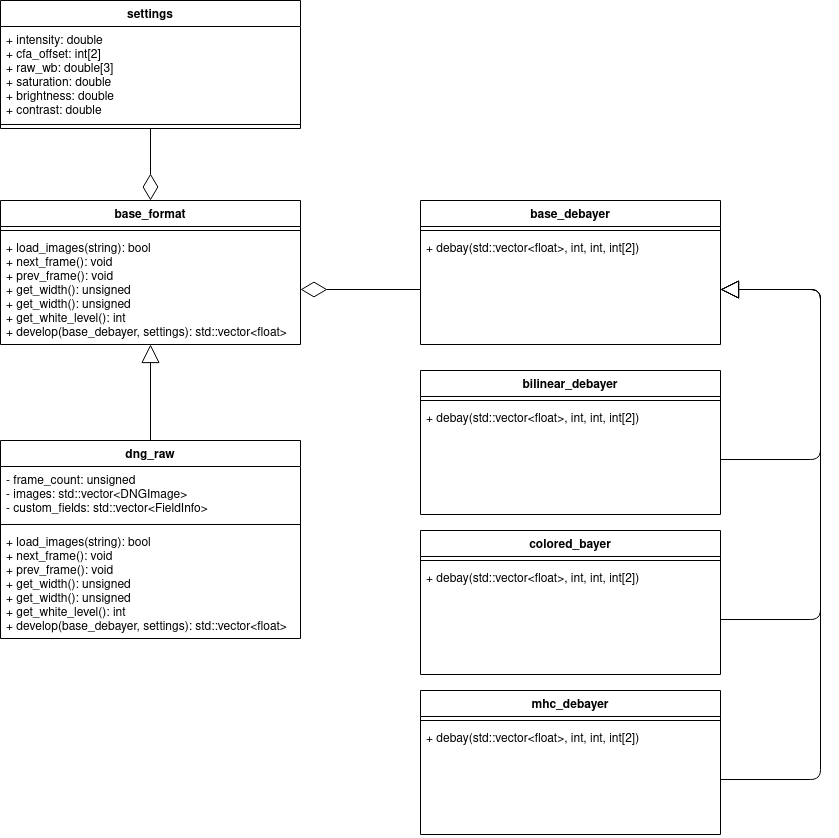

The diagram above was exported from draw.io. Its source (the exported page's mxGraphModel, read from the mxfile embedded in the PNG):
<mxGraphModel dx="1688" dy="1622" grid="1" gridSize="10" guides="1" tooltips="1" connect="1" arrows="1" fold="1" page="1" pageScale="1" pageWidth="850" pageHeight="1100" math="0" shadow="0">
  <root>
    <mxCell id="0" />
    <mxCell id="1" parent="0" />
    <mxCell id="tgQ2DO6xhTlcZixNRNRG-1" value="base_format" style="swimlane;fontStyle=1;align=center;verticalAlign=top;childLayout=stackLayout;horizontal=1;startSize=26;horizontalStack=0;resizeParent=1;resizeParentMax=0;resizeLast=0;collapsible=1;marginBottom=0;" parent="1" vertex="1">
      <mxGeometry x="180" y="360" width="300" height="144" as="geometry" />
    </mxCell>
    <mxCell id="tgQ2DO6xhTlcZixNRNRG-3" value="" style="line;strokeWidth=1;fillColor=none;align=left;verticalAlign=middle;spacingTop=-1;spacingLeft=3;spacingRight=3;rotatable=0;labelPosition=right;points=[];portConstraint=eastwest;" parent="tgQ2DO6xhTlcZixNRNRG-1" vertex="1">
      <mxGeometry y="26" width="300" height="8" as="geometry" />
    </mxCell>
    <mxCell id="tgQ2DO6xhTlcZixNRNRG-4" value="+ load_images(string): bool&#10;+ next_frame(): void&#10;+ prev_frame(): void&#10;+ get_width(): unsigned&#10;+ get_width(): unsigned&#10;+ get_white_level(): int&#10;+ develop(base_debayer, settings): std::vector&lt;float&gt;&#10;&#10;" style="text;strokeColor=none;fillColor=none;align=left;verticalAlign=top;spacingLeft=4;spacingRight=4;overflow=hidden;rotatable=0;points=[[0,0.5],[1,0.5]];portConstraint=eastwest;" parent="tgQ2DO6xhTlcZixNRNRG-1" vertex="1">
      <mxGeometry y="34" width="300" height="110" as="geometry" />
    </mxCell>
    <mxCell id="tgQ2DO6xhTlcZixNRNRG-5" value="dng_raw&#10;" style="swimlane;fontStyle=1;align=center;verticalAlign=top;childLayout=stackLayout;horizontal=1;startSize=26;horizontalStack=0;resizeParent=1;resizeParentMax=0;resizeLast=0;collapsible=1;marginBottom=0;" parent="1" vertex="1">
      <mxGeometry x="180" y="600" width="300" height="198" as="geometry" />
    </mxCell>
    <mxCell id="tgQ2DO6xhTlcZixNRNRG-6" value="- frame_count: unsigned&#10;- images: std::vector&lt;DNGImage&gt;&#10;- custom_fields: std::vector&lt;FieldInfo&gt;" style="text;strokeColor=none;fillColor=none;align=left;verticalAlign=top;spacingLeft=4;spacingRight=4;overflow=hidden;rotatable=0;points=[[0,0.5],[1,0.5]];portConstraint=eastwest;" parent="tgQ2DO6xhTlcZixNRNRG-5" vertex="1">
      <mxGeometry y="26" width="300" height="54" as="geometry" />
    </mxCell>
    <mxCell id="tgQ2DO6xhTlcZixNRNRG-7" value="" style="line;strokeWidth=1;fillColor=none;align=left;verticalAlign=middle;spacingTop=-1;spacingLeft=3;spacingRight=3;rotatable=0;labelPosition=right;points=[];portConstraint=eastwest;" parent="tgQ2DO6xhTlcZixNRNRG-5" vertex="1">
      <mxGeometry y="80" width="300" height="8" as="geometry" />
    </mxCell>
    <mxCell id="tgQ2DO6xhTlcZixNRNRG-8" value="+ load_images(string): bool&#10;+ next_frame(): void&#10;+ prev_frame(): void&#10;+ get_width(): unsigned&#10;+ get_width(): unsigned&#10;+ get_white_level(): int&#10;+ develop(base_debayer, settings): std::vector&lt;float&gt;&#10;&#10;" style="text;strokeColor=none;fillColor=none;align=left;verticalAlign=top;spacingLeft=4;spacingRight=4;overflow=hidden;rotatable=0;points=[[0,0.5],[1,0.5]];portConstraint=eastwest;" parent="tgQ2DO6xhTlcZixNRNRG-5" vertex="1">
      <mxGeometry y="88" width="300" height="110" as="geometry" />
    </mxCell>
    <mxCell id="tgQ2DO6xhTlcZixNRNRG-9" value="" style="endArrow=block;endSize=16;endFill=0;html=1;entryX=0.5;entryY=1;entryDx=0;entryDy=0;exitX=0.5;exitY=0;exitDx=0;exitDy=0;" parent="1" source="tgQ2DO6xhTlcZixNRNRG-5" target="tgQ2DO6xhTlcZixNRNRG-1" edge="1">
      <mxGeometry width="160" relative="1" as="geometry">
        <mxPoint x="300" y="590" as="sourcePoint" />
        <mxPoint x="460" y="590" as="targetPoint" />
      </mxGeometry>
    </mxCell>
    <mxCell id="tgQ2DO6xhTlcZixNRNRG-14" value="base_debayer" style="swimlane;fontStyle=1;align=center;verticalAlign=top;childLayout=stackLayout;horizontal=1;startSize=26;horizontalStack=0;resizeParent=1;resizeParentMax=0;resizeLast=0;collapsible=1;marginBottom=0;" parent="1" vertex="1">
      <mxGeometry x="600" y="360" width="300" height="144" as="geometry" />
    </mxCell>
    <mxCell id="tgQ2DO6xhTlcZixNRNRG-15" value="" style="line;strokeWidth=1;fillColor=none;align=left;verticalAlign=middle;spacingTop=-1;spacingLeft=3;spacingRight=3;rotatable=0;labelPosition=right;points=[];portConstraint=eastwest;" parent="tgQ2DO6xhTlcZixNRNRG-14" vertex="1">
      <mxGeometry y="26" width="300" height="8" as="geometry" />
    </mxCell>
    <mxCell id="tgQ2DO6xhTlcZixNRNRG-16" value="+ debay(std::vector&lt;float&gt;, int, int, int[2])" style="text;strokeColor=none;fillColor=none;align=left;verticalAlign=top;spacingLeft=4;spacingRight=4;overflow=hidden;rotatable=0;points=[[0,0.5],[1,0.5]];portConstraint=eastwest;" parent="tgQ2DO6xhTlcZixNRNRG-14" vertex="1">
      <mxGeometry y="34" width="300" height="110" as="geometry" />
    </mxCell>
    <mxCell id="tgQ2DO6xhTlcZixNRNRG-18" value="" style="endArrow=diamondThin;endFill=0;endSize=24;html=1;exitX=0;exitY=0.5;exitDx=0;exitDy=0;entryX=1;entryY=0.5;entryDx=0;entryDy=0;" parent="1" source="tgQ2DO6xhTlcZixNRNRG-16" target="tgQ2DO6xhTlcZixNRNRG-4" edge="1">
      <mxGeometry width="160" relative="1" as="geometry">
        <mxPoint x="540" y="490" as="sourcePoint" />
        <mxPoint x="700" y="490" as="targetPoint" />
      </mxGeometry>
    </mxCell>
    <mxCell id="tgQ2DO6xhTlcZixNRNRG-20" value="bilinear_debayer&#10;" style="swimlane;fontStyle=1;align=center;verticalAlign=top;childLayout=stackLayout;horizontal=1;startSize=26;horizontalStack=0;resizeParent=1;resizeParentMax=0;resizeLast=0;collapsible=1;marginBottom=0;" parent="1" vertex="1">
      <mxGeometry x="600" y="530" width="300" height="144" as="geometry" />
    </mxCell>
    <mxCell id="tgQ2DO6xhTlcZixNRNRG-21" value="" style="line;strokeWidth=1;fillColor=none;align=left;verticalAlign=middle;spacingTop=-1;spacingLeft=3;spacingRight=3;rotatable=0;labelPosition=right;points=[];portConstraint=eastwest;" parent="tgQ2DO6xhTlcZixNRNRG-20" vertex="1">
      <mxGeometry y="26" width="300" height="8" as="geometry" />
    </mxCell>
    <mxCell id="tgQ2DO6xhTlcZixNRNRG-22" value="+ debay(std::vector&lt;float&gt;, int, int, int[2])" style="text;strokeColor=none;fillColor=none;align=left;verticalAlign=top;spacingLeft=4;spacingRight=4;overflow=hidden;rotatable=0;points=[[0,0.5],[1,0.5]];portConstraint=eastwest;" parent="tgQ2DO6xhTlcZixNRNRG-20" vertex="1">
      <mxGeometry y="34" width="300" height="110" as="geometry" />
    </mxCell>
    <mxCell id="tgQ2DO6xhTlcZixNRNRG-23" value="colored_bayer&#10;" style="swimlane;fontStyle=1;align=center;verticalAlign=top;childLayout=stackLayout;horizontal=1;startSize=26;horizontalStack=0;resizeParent=1;resizeParentMax=0;resizeLast=0;collapsible=1;marginBottom=0;" parent="1" vertex="1">
      <mxGeometry x="600" y="690" width="300" height="144" as="geometry" />
    </mxCell>
    <mxCell id="tgQ2DO6xhTlcZixNRNRG-24" value="" style="line;strokeWidth=1;fillColor=none;align=left;verticalAlign=middle;spacingTop=-1;spacingLeft=3;spacingRight=3;rotatable=0;labelPosition=right;points=[];portConstraint=eastwest;" parent="tgQ2DO6xhTlcZixNRNRG-23" vertex="1">
      <mxGeometry y="26" width="300" height="8" as="geometry" />
    </mxCell>
    <mxCell id="tgQ2DO6xhTlcZixNRNRG-25" value="+ debay(std::vector&lt;float&gt;, int, int, int[2])" style="text;strokeColor=none;fillColor=none;align=left;verticalAlign=top;spacingLeft=4;spacingRight=4;overflow=hidden;rotatable=0;points=[[0,0.5],[1,0.5]];portConstraint=eastwest;" parent="tgQ2DO6xhTlcZixNRNRG-23" vertex="1">
      <mxGeometry y="34" width="300" height="110" as="geometry" />
    </mxCell>
    <mxCell id="tgQ2DO6xhTlcZixNRNRG-26" value="mhc_debayer" style="swimlane;fontStyle=1;align=center;verticalAlign=top;childLayout=stackLayout;horizontal=1;startSize=26;horizontalStack=0;resizeParent=1;resizeParentMax=0;resizeLast=0;collapsible=1;marginBottom=0;" parent="1" vertex="1">
      <mxGeometry x="600" y="850" width="300" height="144" as="geometry" />
    </mxCell>
    <mxCell id="tgQ2DO6xhTlcZixNRNRG-27" value="" style="line;strokeWidth=1;fillColor=none;align=left;verticalAlign=middle;spacingTop=-1;spacingLeft=3;spacingRight=3;rotatable=0;labelPosition=right;points=[];portConstraint=eastwest;" parent="tgQ2DO6xhTlcZixNRNRG-26" vertex="1">
      <mxGeometry y="26" width="300" height="8" as="geometry" />
    </mxCell>
    <mxCell id="tgQ2DO6xhTlcZixNRNRG-28" value="+ debay(std::vector&lt;float&gt;, int, int, int[2])" style="text;strokeColor=none;fillColor=none;align=left;verticalAlign=top;spacingLeft=4;spacingRight=4;overflow=hidden;rotatable=0;points=[[0,0.5],[1,0.5]];portConstraint=eastwest;" parent="tgQ2DO6xhTlcZixNRNRG-26" vertex="1">
      <mxGeometry y="34" width="300" height="110" as="geometry" />
    </mxCell>
    <mxCell id="tgQ2DO6xhTlcZixNRNRG-29" value="" style="endArrow=block;endSize=16;endFill=0;html=1;exitX=1;exitY=0.5;exitDx=0;exitDy=0;entryX=1;entryY=0.5;entryDx=0;entryDy=0;" parent="1" source="tgQ2DO6xhTlcZixNRNRG-28" target="tgQ2DO6xhTlcZixNRNRG-16" edge="1">
      <mxGeometry width="160" relative="1" as="geometry">
        <mxPoint x="860" y="670" as="sourcePoint" />
        <mxPoint x="1020" y="670" as="targetPoint" />
        <Array as="points">
          <mxPoint x="1000" y="939" />
          <mxPoint x="1000" y="649" />
          <mxPoint x="1000" y="449" />
        </Array>
      </mxGeometry>
    </mxCell>
    <mxCell id="tgQ2DO6xhTlcZixNRNRG-30" value="" style="endArrow=block;endSize=16;endFill=0;html=1;exitX=1;exitY=0.5;exitDx=0;exitDy=0;entryX=1;entryY=0.5;entryDx=0;entryDy=0;" parent="1" source="tgQ2DO6xhTlcZixNRNRG-22" target="tgQ2DO6xhTlcZixNRNRG-16" edge="1">
      <mxGeometry width="160" relative="1" as="geometry">
        <mxPoint x="1050" y="659" as="sourcePoint" />
        <mxPoint x="930" y="459" as="targetPoint" />
        <Array as="points">
          <mxPoint x="1000" y="619" />
          <mxPoint x="1000" y="449" />
        </Array>
      </mxGeometry>
    </mxCell>
    <mxCell id="tgQ2DO6xhTlcZixNRNRG-31" value="" style="endArrow=block;endSize=16;endFill=0;html=1;exitX=1;exitY=0.5;exitDx=0;exitDy=0;entryX=1;entryY=0.5;entryDx=0;entryDy=0;" parent="1" source="tgQ2DO6xhTlcZixNRNRG-25" target="tgQ2DO6xhTlcZixNRNRG-16" edge="1">
      <mxGeometry width="160" relative="1" as="geometry">
        <mxPoint x="1060" y="669" as="sourcePoint" />
        <mxPoint x="940" y="469" as="targetPoint" />
        <Array as="points">
          <mxPoint x="1000" y="779" />
          <mxPoint x="1000" y="449" />
        </Array>
      </mxGeometry>
    </mxCell>
    <mxCell id="tgQ2DO6xhTlcZixNRNRG-35" value="" style="endArrow=diamondThin;endFill=0;endSize=24;html=1;exitX=0.5;exitY=1;exitDx=0;exitDy=0;" parent="1" source="tgQ2DO6xhTlcZixNRNRG-37" target="tgQ2DO6xhTlcZixNRNRG-1" edge="1">
      <mxGeometry width="160" relative="1" as="geometry">
        <mxPoint x="120" y="380" as="sourcePoint" />
        <mxPoint x="480" y="459" as="targetPoint" />
      </mxGeometry>
    </mxCell>
    <mxCell id="tgQ2DO6xhTlcZixNRNRG-37" value="settings&#10;" style="swimlane;fontStyle=1;align=center;verticalAlign=top;childLayout=stackLayout;horizontal=1;startSize=26;horizontalStack=0;resizeParent=1;resizeParentMax=0;resizeLast=0;collapsible=1;marginBottom=0;" parent="1" vertex="1">
      <mxGeometry x="180" y="160" width="300" height="128" as="geometry" />
    </mxCell>
    <mxCell id="tgQ2DO6xhTlcZixNRNRG-38" value="+ intensity: double&#10;+ cfa_offset: int[2]&#10;+ raw_wb: double[3]&#10;+ saturation: double&#10;+ brightness: double&#10;+ contrast: double&#10;&#10;&#10;&#10;" style="text;strokeColor=none;fillColor=none;align=left;verticalAlign=top;spacingLeft=4;spacingRight=4;overflow=hidden;rotatable=0;points=[[0,0.5],[1,0.5]];portConstraint=eastwest;" parent="tgQ2DO6xhTlcZixNRNRG-37" vertex="1">
      <mxGeometry y="26" width="300" height="94" as="geometry" />
    </mxCell>
    <mxCell id="tgQ2DO6xhTlcZixNRNRG-39" value="" style="line;strokeWidth=1;fillColor=none;align=left;verticalAlign=middle;spacingTop=-1;spacingLeft=3;spacingRight=3;rotatable=0;labelPosition=right;points=[];portConstraint=eastwest;" parent="tgQ2DO6xhTlcZixNRNRG-37" vertex="1">
      <mxGeometry y="120" width="300" height="8" as="geometry" />
    </mxCell>
  </root>
</mxGraphModel>